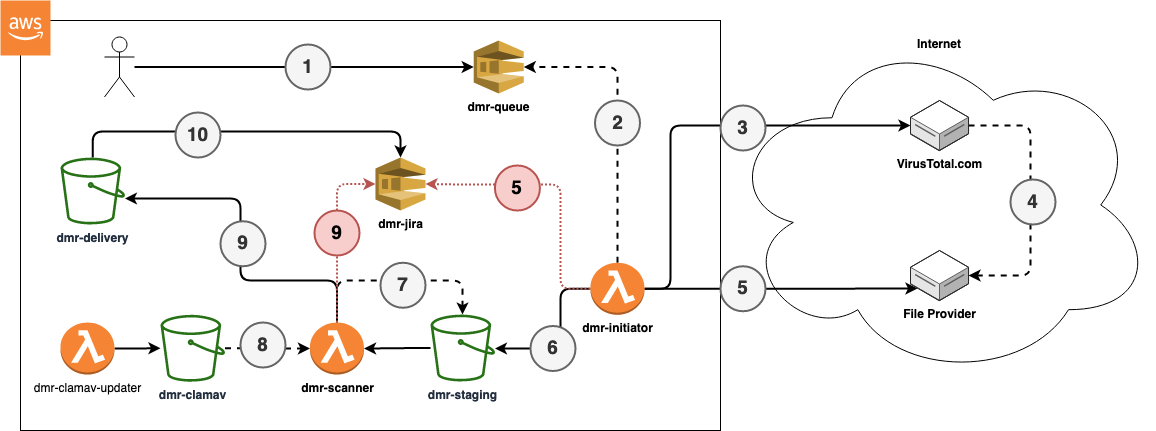

The diagram above was exported from draw.io. Its source (the exported page's mxGraphModel, read from the mxfile embedded in the PNG):
<mxGraphModel dx="1426" dy="900" grid="1" gridSize="10" guides="1" tooltips="1" connect="1" arrows="1" fold="1" page="1" pageScale="1" pageWidth="827" pageHeight="1169" math="0" shadow="0">
  <root>
    <mxCell id="0" />
    <mxCell id="1" parent="0" />
    <mxCell id="y_Y6WP1Ed5X_iBeO599C-10" value="Internet" style="ellipse;shape=cloud;whiteSpace=wrap;html=1;verticalAlign=top;fontStyle=1" vertex="1" parent="1">
      <mxGeometry x="774.01" y="80" width="430" height="349" as="geometry" />
    </mxCell>
    <mxCell id="y_Y6WP1Ed5X_iBeO599C-1" value="" style="rounded=0;whiteSpace=wrap;html=1;" vertex="1" parent="1">
      <mxGeometry x="70" y="70" width="700" height="410" as="geometry" />
    </mxCell>
    <mxCell id="y_Y6WP1Ed5X_iBeO599C-27" style="edgeStyle=orthogonalEdgeStyle;rounded=1;orthogonalLoop=1;jettySize=auto;html=1;strokeWidth=2;" edge="1" parent="1" source="y_Y6WP1Ed5X_iBeO599C-3" target="y_Y6WP1Ed5X_iBeO599C-42">
      <mxGeometry relative="1" as="geometry">
        <mxPoint x="216.5" y="248.25" as="targetPoint" />
        <Array as="points">
          <mxPoint x="387" y="330" />
          <mxPoint x="290" y="330" />
          <mxPoint x="290" y="248" />
        </Array>
      </mxGeometry>
    </mxCell>
    <mxCell id="y_Y6WP1Ed5X_iBeO599C-32" style="edgeStyle=orthogonalEdgeStyle;rounded=1;orthogonalLoop=1;jettySize=auto;html=1;strokeWidth=2;dashed=1;" edge="1" parent="1" source="y_Y6WP1Ed5X_iBeO599C-3" target="y_Y6WP1Ed5X_iBeO599C-41">
      <mxGeometry relative="1" as="geometry">
        <mxPoint x="512.25" y="349.75" as="targetPoint" />
        <Array as="points">
          <mxPoint x="387" y="330" />
          <mxPoint x="512" y="330" />
        </Array>
      </mxGeometry>
    </mxCell>
    <mxCell id="y_Y6WP1Ed5X_iBeO599C-62" style="edgeStyle=orthogonalEdgeStyle;rounded=1;orthogonalLoop=1;jettySize=auto;html=1;entryX=0;entryY=0.5;entryDx=0;entryDy=0;entryPerimeter=0;strokeWidth=2;dashed=1;dashPattern=1 1;fillColor=#f8cecc;strokeColor=#b85450;" edge="1" parent="1" source="y_Y6WP1Ed5X_iBeO599C-3" target="y_Y6WP1Ed5X_iBeO599C-5">
      <mxGeometry relative="1" as="geometry">
        <Array as="points">
          <mxPoint x="387" y="234" />
        </Array>
      </mxGeometry>
    </mxCell>
    <mxCell id="y_Y6WP1Ed5X_iBeO599C-3" value="dmr-scanner" style="outlineConnect=0;dashed=0;verticalLabelPosition=bottom;verticalAlign=top;align=center;html=1;shape=mxgraph.aws3.lambda_function;fillColor=#F58534;gradientColor=none;fontStyle=1" vertex="1" parent="1">
      <mxGeometry x="359.5" y="372" width="54" height="52" as="geometry" />
    </mxCell>
    <mxCell id="y_Y6WP1Ed5X_iBeO599C-4" value="" style="outlineConnect=0;dashed=0;verticalLabelPosition=bottom;verticalAlign=top;align=center;html=1;shape=mxgraph.aws3.cloud_2;fillColor=#F58534;gradientColor=none;" vertex="1" parent="1">
      <mxGeometry x="50" y="50" width="50" height="55" as="geometry" />
    </mxCell>
    <mxCell id="y_Y6WP1Ed5X_iBeO599C-5" value="dmr-jira" style="outlineConnect=0;dashed=0;verticalLabelPosition=bottom;verticalAlign=top;align=center;html=1;shape=mxgraph.aws3.sqs;fillColor=#D9A741;gradientColor=none;fontStyle=1" vertex="1" parent="1">
      <mxGeometry x="425" y="207" width="50" height="53" as="geometry" />
    </mxCell>
    <mxCell id="y_Y6WP1Ed5X_iBeO599C-31" style="edgeStyle=orthogonalEdgeStyle;rounded=1;orthogonalLoop=1;jettySize=auto;html=1;entryX=1;entryY=0.5;entryDx=0;entryDy=0;entryPerimeter=0;strokeWidth=2;" edge="1" parent="1" source="y_Y6WP1Ed5X_iBeO599C-41" target="y_Y6WP1Ed5X_iBeO599C-3">
      <mxGeometry relative="1" as="geometry">
        <mxPoint x="464" y="398.0999999999999" as="sourcePoint" />
      </mxGeometry>
    </mxCell>
    <mxCell id="y_Y6WP1Ed5X_iBeO599C-8" value="dmr-queue" style="outlineConnect=0;dashed=0;verticalLabelPosition=bottom;verticalAlign=top;align=center;html=1;shape=mxgraph.aws3.sqs;fillColor=#D9A741;gradientColor=none;fontStyle=1" vertex="1" parent="1">
      <mxGeometry x="523.25" y="90" width="50" height="53" as="geometry" />
    </mxCell>
    <mxCell id="y_Y6WP1Ed5X_iBeO599C-13" style="edgeStyle=orthogonalEdgeStyle;rounded=1;orthogonalLoop=1;jettySize=auto;html=1;strokeWidth=2;exitX=1;exitY=0.5;exitDx=0;exitDy=0;exitPerimeter=0;" edge="1" parent="1" source="y_Y6WP1Ed5X_iBeO599C-9" target="y_Y6WP1Ed5X_iBeO599C-11">
      <mxGeometry relative="1" as="geometry">
        <Array as="points">
          <mxPoint x="720" y="338" />
          <mxPoint x="720" y="175" />
        </Array>
      </mxGeometry>
    </mxCell>
    <mxCell id="y_Y6WP1Ed5X_iBeO599C-18" style="edgeStyle=orthogonalEdgeStyle;rounded=1;orthogonalLoop=1;jettySize=auto;html=1;entryX=1;entryY=0.5;entryDx=0;entryDy=0;entryPerimeter=0;strokeWidth=2;dashed=1;exitX=0.5;exitY=0;exitDx=0;exitDy=0;exitPerimeter=0;" edge="1" parent="1" source="y_Y6WP1Ed5X_iBeO599C-9" target="y_Y6WP1Ed5X_iBeO599C-8">
      <mxGeometry relative="1" as="geometry" />
    </mxCell>
    <mxCell id="y_Y6WP1Ed5X_iBeO599C-19" style="edgeStyle=orthogonalEdgeStyle;rounded=1;orthogonalLoop=1;jettySize=auto;html=1;strokeWidth=2;" edge="1" parent="1" source="y_Y6WP1Ed5X_iBeO599C-9" target="y_Y6WP1Ed5X_iBeO599C-41">
      <mxGeometry relative="1" as="geometry">
        <mxPoint x="560.5" y="398" as="targetPoint" />
        <Array as="points">
          <mxPoint x="610" y="338" />
          <mxPoint x="610" y="398" />
        </Array>
      </mxGeometry>
    </mxCell>
    <mxCell id="y_Y6WP1Ed5X_iBeO599C-20" style="edgeStyle=orthogonalEdgeStyle;rounded=1;orthogonalLoop=1;jettySize=auto;html=1;entryX=0.121;entryY=0.76;entryDx=0;entryDy=0;entryPerimeter=0;strokeWidth=2;" edge="1" parent="1" source="y_Y6WP1Ed5X_iBeO599C-9" target="y_Y6WP1Ed5X_iBeO599C-12">
      <mxGeometry relative="1" as="geometry" />
    </mxCell>
    <mxCell id="y_Y6WP1Ed5X_iBeO599C-64" style="edgeStyle=orthogonalEdgeStyle;rounded=1;orthogonalLoop=1;jettySize=auto;html=1;entryX=1;entryY=0.5;entryDx=0;entryDy=0;entryPerimeter=0;dashed=1;dashPattern=1 1;strokeWidth=2;fillColor=#f8cecc;strokeColor=#b85450;" edge="1" parent="1" source="y_Y6WP1Ed5X_iBeO599C-9" target="y_Y6WP1Ed5X_iBeO599C-5">
      <mxGeometry relative="1" as="geometry">
        <Array as="points">
          <mxPoint x="610" y="338" />
          <mxPoint x="610" y="234" />
          <mxPoint x="510" y="234" />
        </Array>
      </mxGeometry>
    </mxCell>
    <mxCell id="y_Y6WP1Ed5X_iBeO599C-9" value="&lt;div&gt;dmr-initiator&lt;/div&gt;" style="outlineConnect=0;dashed=0;verticalLabelPosition=bottom;verticalAlign=top;align=center;html=1;shape=mxgraph.aws3.lambda_function;fillColor=#F58534;gradientColor=none;fontStyle=1" vertex="1" parent="1">
      <mxGeometry x="640" y="312.25" width="54" height="52" as="geometry" />
    </mxCell>
    <mxCell id="y_Y6WP1Ed5X_iBeO599C-14" style="edgeStyle=orthogonalEdgeStyle;rounded=1;orthogonalLoop=1;jettySize=auto;html=1;strokeWidth=2;dashed=1;" edge="1" parent="1" source="y_Y6WP1Ed5X_iBeO599C-11" target="y_Y6WP1Ed5X_iBeO599C-12">
      <mxGeometry relative="1" as="geometry">
        <Array as="points">
          <mxPoint x="1080" y="175" />
          <mxPoint x="1080" y="325" />
        </Array>
      </mxGeometry>
    </mxCell>
    <mxCell id="y_Y6WP1Ed5X_iBeO599C-11" value="VirusTotal.com" style="verticalLabelPosition=bottom;html=1;verticalAlign=top;strokeWidth=1;align=center;outlineConnect=0;dashed=0;outlineConnect=0;shape=mxgraph.aws3d.dataServer;strokeColor=#5E5E5E;aspect=fixed;fontStyle=1" vertex="1" parent="1">
      <mxGeometry x="960" y="150" width="58.02" height="50" as="geometry" />
    </mxCell>
    <mxCell id="y_Y6WP1Ed5X_iBeO599C-12" value="File Provider" style="verticalLabelPosition=bottom;html=1;verticalAlign=top;strokeWidth=1;align=center;outlineConnect=0;dashed=0;outlineConnect=0;shape=mxgraph.aws3d.dataServer;strokeColor=#5E5E5E;aspect=fixed;fontStyle=1" vertex="1" parent="1">
      <mxGeometry x="960" y="300" width="58.02" height="50" as="geometry" />
    </mxCell>
    <mxCell id="y_Y6WP1Ed5X_iBeO599C-17" style="edgeStyle=orthogonalEdgeStyle;rounded=1;orthogonalLoop=1;jettySize=auto;html=1;strokeWidth=2;" edge="1" parent="1" source="y_Y6WP1Ed5X_iBeO599C-16" target="y_Y6WP1Ed5X_iBeO599C-8">
      <mxGeometry relative="1" as="geometry" />
    </mxCell>
    <mxCell id="y_Y6WP1Ed5X_iBeO599C-16" value="" style="shape=umlActor;verticalLabelPosition=bottom;verticalAlign=top;html=1;outlineConnect=0;" vertex="1" parent="1">
      <mxGeometry x="154" y="86.5" width="30" height="60" as="geometry" />
    </mxCell>
    <mxCell id="y_Y6WP1Ed5X_iBeO599C-33" style="edgeStyle=orthogonalEdgeStyle;rounded=1;orthogonalLoop=1;jettySize=auto;html=1;entryX=0;entryY=0.5;entryDx=0;entryDy=0;entryPerimeter=0;dashed=1;strokeWidth=2;" edge="1" parent="1" source="y_Y6WP1Ed5X_iBeO599C-39" target="y_Y6WP1Ed5X_iBeO599C-3">
      <mxGeometry relative="1" as="geometry">
        <mxPoint x="310" y="398.29999999999995" as="sourcePoint" />
      </mxGeometry>
    </mxCell>
    <mxCell id="y_Y6WP1Ed5X_iBeO599C-24" style="edgeStyle=orthogonalEdgeStyle;rounded=1;orthogonalLoop=1;jettySize=auto;html=1;strokeWidth=2;" edge="1" parent="1" source="y_Y6WP1Ed5X_iBeO599C-23" target="y_Y6WP1Ed5X_iBeO599C-39">
      <mxGeometry relative="1" as="geometry">
        <mxPoint x="213.5" y="398.29999999999995" as="targetPoint" />
      </mxGeometry>
    </mxCell>
    <mxCell id="y_Y6WP1Ed5X_iBeO599C-23" value="dmr-clamav-updater" style="outlineConnect=0;dashed=0;verticalLabelPosition=bottom;verticalAlign=top;align=center;html=1;shape=mxgraph.aws3.lambda_function;fillColor=#F58534;gradientColor=none;" vertex="1" parent="1">
      <mxGeometry x="110" y="372" width="54" height="52" as="geometry" />
    </mxCell>
    <mxCell id="y_Y6WP1Ed5X_iBeO599C-34" style="edgeStyle=orthogonalEdgeStyle;rounded=1;orthogonalLoop=1;jettySize=auto;html=1;entryX=0.5;entryY=0;entryDx=0;entryDy=0;entryPerimeter=0;strokeWidth=2;" edge="1" parent="1" source="y_Y6WP1Ed5X_iBeO599C-42" target="y_Y6WP1Ed5X_iBeO599C-5">
      <mxGeometry relative="1" as="geometry">
        <mxPoint x="168.25" y="200" as="sourcePoint" />
        <Array as="points">
          <mxPoint x="142" y="181" />
          <mxPoint x="450" y="181" />
        </Array>
      </mxGeometry>
    </mxCell>
    <mxCell id="y_Y6WP1Ed5X_iBeO599C-39" value="dmr-clamav" style="outlineConnect=0;fontColor=#232F3E;gradientColor=none;fillColor=#277116;strokeColor=none;dashed=0;verticalLabelPosition=bottom;verticalAlign=top;align=center;html=1;fontSize=12;fontStyle=1;aspect=fixed;pointerEvents=1;shape=mxgraph.aws4.bucket;" vertex="1" parent="1">
      <mxGeometry x="210" y="364.25" width="64.42" height="67" as="geometry" />
    </mxCell>
    <mxCell id="y_Y6WP1Ed5X_iBeO599C-41" value="&lt;div&gt;dmr-staging&lt;/div&gt;" style="outlineConnect=0;fontColor=#232F3E;gradientColor=none;fillColor=#277116;strokeColor=none;dashed=0;verticalLabelPosition=bottom;verticalAlign=top;align=center;html=1;fontSize=12;fontStyle=1;aspect=fixed;pointerEvents=1;shape=mxgraph.aws4.bucket;" vertex="1" parent="1">
      <mxGeometry x="480" y="364" width="64.42" height="67" as="geometry" />
    </mxCell>
    <mxCell id="y_Y6WP1Ed5X_iBeO599C-42" value="dmr-delivery" style="outlineConnect=0;fontColor=#232F3E;gradientColor=none;fillColor=#277116;strokeColor=none;dashed=0;verticalLabelPosition=bottom;verticalAlign=top;align=center;html=1;fontSize=12;fontStyle=1;aspect=fixed;pointerEvents=1;shape=mxgraph.aws4.bucket;" vertex="1" parent="1">
      <mxGeometry x="110" y="207" width="64.42" height="67" as="geometry" />
    </mxCell>
    <mxCell id="y_Y6WP1Ed5X_iBeO599C-43" value="&lt;font style=&quot;font-size: 19px&quot;&gt;&lt;b&gt;1&lt;/b&gt;&lt;/font&gt;" style="ellipse;whiteSpace=wrap;html=1;aspect=fixed;strokeWidth=2;fillColor=#f5f5f5;strokeColor=#666666;fontColor=#333333;" vertex="1" parent="1">
      <mxGeometry x="335" y="94" width="45" height="45" as="geometry" />
    </mxCell>
    <mxCell id="y_Y6WP1Ed5X_iBeO599C-44" value="&lt;font style=&quot;font-size: 19px&quot;&gt;&lt;b&gt;2&lt;/b&gt;&lt;/font&gt;" style="ellipse;whiteSpace=wrap;html=1;aspect=fixed;strokeWidth=2;fillColor=#f5f5f5;strokeColor=#666666;fontColor=#333333;" vertex="1" parent="1">
      <mxGeometry x="644.5" y="150" width="45" height="45" as="geometry" />
    </mxCell>
    <mxCell id="y_Y6WP1Ed5X_iBeO599C-48" value="&lt;font style=&quot;font-size: 19px&quot;&gt;&lt;b&gt;3&lt;/b&gt;&lt;/font&gt;" style="ellipse;whiteSpace=wrap;html=1;aspect=fixed;strokeWidth=2;fillColor=#f5f5f5;strokeColor=#666666;fontColor=#333333;" vertex="1" parent="1">
      <mxGeometry x="770" y="155" width="45" height="45" as="geometry" />
    </mxCell>
    <mxCell id="y_Y6WP1Ed5X_iBeO599C-49" value="&lt;font style=&quot;font-size: 19px&quot;&gt;&lt;b&gt;4&lt;/b&gt;&lt;/font&gt;" style="ellipse;whiteSpace=wrap;html=1;aspect=fixed;strokeWidth=2;fillColor=#f5f5f5;strokeColor=#666666;fontColor=#333333;" vertex="1" parent="1">
      <mxGeometry x="1060" y="229" width="45" height="45" as="geometry" />
    </mxCell>
    <mxCell id="y_Y6WP1Ed5X_iBeO599C-53" value="&lt;font style=&quot;font-size: 19px&quot;&gt;&lt;b&gt;5&lt;/b&gt;&lt;/font&gt;" style="ellipse;whiteSpace=wrap;html=1;aspect=fixed;strokeWidth=2;fillColor=#f5f5f5;strokeColor=#666666;fontColor=#333333;" vertex="1" parent="1">
      <mxGeometry x="770" y="315.75" width="45" height="45" as="geometry" />
    </mxCell>
    <mxCell id="y_Y6WP1Ed5X_iBeO599C-55" value="&lt;font style=&quot;font-size: 19px&quot;&gt;&lt;b&gt;6&lt;/b&gt;&lt;/font&gt;" style="ellipse;whiteSpace=wrap;html=1;aspect=fixed;strokeWidth=2;fillColor=#f5f5f5;strokeColor=#666666;fontColor=#333333;" vertex="1" parent="1">
      <mxGeometry x="580" y="375.5" width="45" height="45" as="geometry" />
    </mxCell>
    <mxCell id="y_Y6WP1Ed5X_iBeO599C-56" value="&lt;font style=&quot;font-size: 19px&quot;&gt;&lt;b&gt;7&lt;/b&gt;&lt;/font&gt;" style="ellipse;whiteSpace=wrap;html=1;aspect=fixed;strokeWidth=2;fillColor=#f5f5f5;strokeColor=#666666;fontColor=#333333;" vertex="1" parent="1">
      <mxGeometry x="430" y="312.25" width="45" height="45" as="geometry" />
    </mxCell>
    <mxCell id="y_Y6WP1Ed5X_iBeO599C-57" value="&lt;font style=&quot;font-size: 19px&quot;&gt;&lt;b&gt;8&lt;/b&gt;&lt;/font&gt;" style="ellipse;whiteSpace=wrap;html=1;aspect=fixed;strokeWidth=2;fillColor=#f5f5f5;strokeColor=#666666;fontColor=#333333;" vertex="1" parent="1">
      <mxGeometry x="290" y="372" width="45" height="45" as="geometry" />
    </mxCell>
    <mxCell id="y_Y6WP1Ed5X_iBeO599C-59" value="&lt;font style=&quot;font-size: 19px&quot;&gt;&lt;b&gt;9&lt;/b&gt;&lt;/font&gt;" style="ellipse;whiteSpace=wrap;html=1;aspect=fixed;strokeWidth=2;fillColor=#f5f5f5;strokeColor=#666666;fontColor=#333333;" vertex="1" parent="1">
      <mxGeometry x="270" y="270.75" width="45" height="45" as="geometry" />
    </mxCell>
    <mxCell id="y_Y6WP1Ed5X_iBeO599C-60" value="&lt;font style=&quot;font-size: 19px&quot;&gt;&lt;b&gt;10&lt;/b&gt;&lt;/font&gt;" style="ellipse;whiteSpace=wrap;html=1;aspect=fixed;strokeWidth=2;fillColor=#f5f5f5;strokeColor=#666666;fontColor=#333333;" vertex="1" parent="1">
      <mxGeometry x="225" y="162" width="45" height="45" as="geometry" />
    </mxCell>
    <mxCell id="y_Y6WP1Ed5X_iBeO599C-63" value="&lt;font style=&quot;font-size: 19px&quot;&gt;&lt;b&gt;9&lt;/b&gt;&lt;/font&gt;" style="ellipse;whiteSpace=wrap;html=1;aspect=fixed;strokeWidth=2;fillColor=#f8cecc;strokeColor=#b85450;" vertex="1" parent="1">
      <mxGeometry x="364" y="260" width="45" height="45" as="geometry" />
    </mxCell>
    <mxCell id="y_Y6WP1Ed5X_iBeO599C-65" value="&lt;font style=&quot;font-size: 19px&quot;&gt;&lt;b&gt;5&lt;/b&gt;&lt;/font&gt;" style="ellipse;whiteSpace=wrap;html=1;aspect=fixed;strokeWidth=2;fillColor=#f8cecc;strokeColor=#b85450;" vertex="1" parent="1">
      <mxGeometry x="544.42" y="215" width="45" height="45" as="geometry" />
    </mxCell>
  </root>
</mxGraphModel>